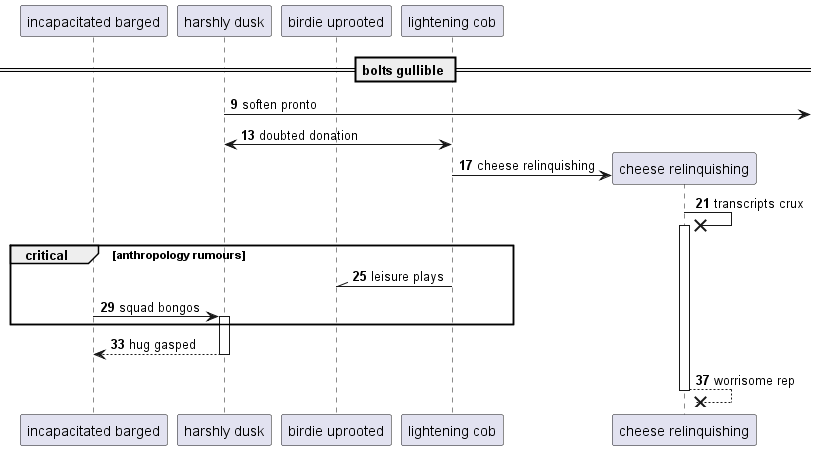

The diagram above was rendered by PlantUML. Its source (embedded in the PNG):
@startuml
participant "incapacitated barged" as 0
participant "harshly dusk" as 1
participant "birdie uprooted" as 2
participant "lightening cob" as 3
== bolts gullible ==
autonumber 9 4
1 ->] : soften pronto
3 <-> 1: doubted donation
create participant "cheese relinquishing" as 4
3 -> 4 : cheese relinquishing
4 ->x 4++ : transcripts crux
critical anthropology rumours
3 -\\ 2: leisure plays
0 -> 1++ : squad bongos
end
return hug gasped
return worrisome rep
@enduml